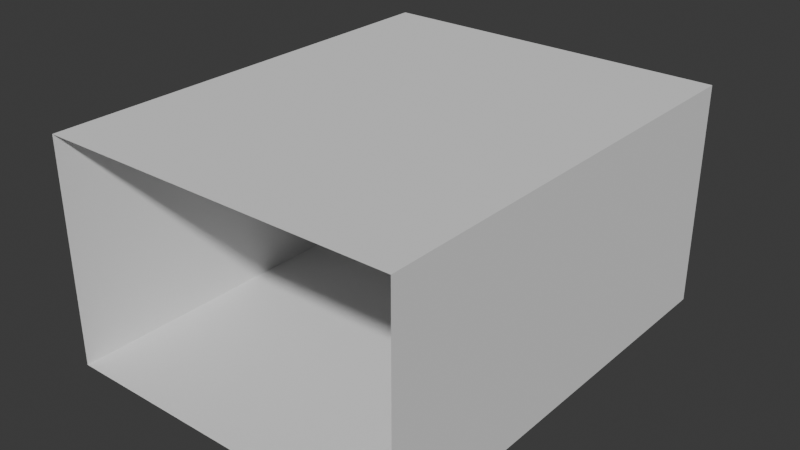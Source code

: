 # Source: Hallway1.blend  (saved by Blender 4.1.23; exported with 4.5.12 LTS)
import bpy
from mathutils import Matrix  # noqa: F401  (used for matrix-valued properties, if any)

bpy.ops.wm.read_factory_settings(use_empty=True)
scene = bpy.context.scene
scene.name = 'Scene'

# ---- collections
col_collection = bpy.data.collections.new('Collection'); scene.collection.children.link(col_collection)

# ---- world
world_world = bpy.data.worlds.new('World'); scene.world = world_world
world_world.use_nodes = True; world_world.node_tree.nodes.clear()
_N = world_world.node_tree.nodes; _L = world_world.node_tree.links
n0 = _N.new('ShaderNodeOutputWorld'); n0.name = 'World Output'; n0.location = (300, 300)
n1 = _N.new('ShaderNodeBackground'); n1.name = 'Background'; n1.location = (10, 300)
n1.inputs[0].default_value = (0.05088, 0.05088, 0.05088, 1.0)
_L.new(n1.outputs[0], n0.inputs[0])
n0.is_active_output = True
world_world.color = (0.05088, 0.05088, 0.05088)
world_world.use_sun_shadow = False
world_world.sun_shadow_jitter_overblur = 0.0

# ---- meshes
me_cube_001 = bpy.data.meshes.new('Cube.001')
me_cube_001.from_pydata([(-2.0, -2.5, 0.3), (-2.0, -2.5, 2.8), (-2.0, 2.5, 0.3), (-2.0, 2.5, 2.8), (2.0, -2.5, 0.3), (2.0, -2.5, 2.8), (2.0, 2.5, 0.3), (2.0, 2.5, 2.8)], [], [(6, 4, 5, 7), (0, 2, 3, 1), (3, 7, 5, 1), (2, 0, 4, 6)])
_uv = me_cube_001.uv_layers.new(name='UVMap')
_uv.uv.foreach_set('vector', [0.4375, 0.4375, 0.4375, 0.8125, 0.5625, 0.8125, 0.5625, 0.4375, 0.4375, 0.9375, 0.4375, 0.3125, 0.5625, 0.3125, 0.5625, 0.9375, 0.5625, 0.3125, 0.5625, 0.4375, 0.5625, 0.8125, 0.5625, 0.9375, 0.4375, 0.3125, 0.4375, 0.9375, 0.4375, 0.8125, 0.4375, 0.4375])
me_cube_001.update()

# ---- objects
ob_cube = bpy.data.objects.new('Cube', me_cube_001)

# ---- transforms, parenting, visibility, modifiers, constraints
ob_cube.location = (0.0, 0.0, 0.0)

# ---- collection membership
col_collection.objects.link(ob_cube)

# ---- scene / render settings (as saved in the file)
scene.frame_start = 1; scene.frame_end = 250; scene.frame_set(1)
scene.render.engine = 'BLENDER_EEVEE_NEXT'
scene.cycles.sampling_pattern = 'TABULATED_SOBOL'
scene.eevee.ray_tracing_options.trace_max_roughness = 0.0
bpy.context.view_layer.update()

# ---- added for rendering (the .blend has no active camera and no usable light): camera, sun
cam_auto = bpy.data.cameras.new('AutoCamera')
cam_auto.lens = 50.0
cam_auto.sensor_width = 36.0
cam_auto.clip_end = 1000.0
ob_auto_camera = bpy.data.objects.new('AutoCamera', cam_auto)
scene.collection.objects.link(ob_auto_camera)
ob_auto_camera.location = (6.35987, -7.63184, 6.63789)
ob_auto_camera.rotation_euler = (1.09748, -7.21219e-08, 0.694738)
scene.camera = ob_auto_camera
light_auto_sun = bpy.data.lights.new('AutoSun', 'SUN')
light_auto_sun.energy = 3.0
light_auto_sun.angle = 0.0523599
ob_auto_sun = bpy.data.objects.new('AutoSun', light_auto_sun)
scene.collection.objects.link(ob_auto_sun)
ob_auto_sun.rotation_euler = (0.872665, 0.174533, 0.523599)
bpy.context.view_layer.update()
